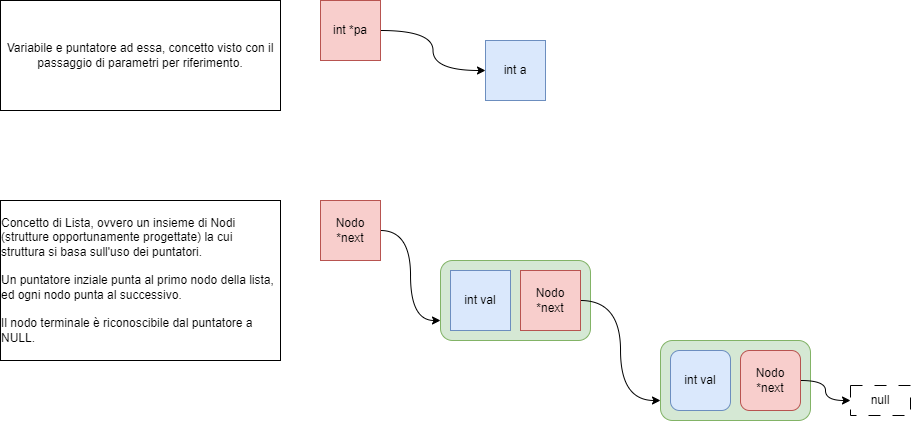

The diagram above was exported from draw.io. Its source (the exported page's mxGraphModel, read from the mxfile embedded in the PNG):
<mxGraphModel dx="1121" dy="630" grid="1" gridSize="10" guides="1" tooltips="1" connect="1" arrows="1" fold="1" page="1" pageScale="1" pageWidth="1169" pageHeight="827" math="0" shadow="0">
  <root>
    <mxCell id="0" />
    <mxCell id="1" parent="0" />
    <mxCell id="3" value="" style="rounded=1;whiteSpace=wrap;html=1;fillColor=#d5e8d4;strokeColor=#82b366;" vertex="1" parent="1">
      <mxGeometry x="480" y="300" width="150" height="80" as="geometry" />
    </mxCell>
    <mxCell id="4" value="int val" style="rounded=0;whiteSpace=wrap;html=1;fillColor=#dae8fc;strokeColor=#6c8ebf;" vertex="1" parent="1">
      <mxGeometry x="490" y="310" width="60" height="60" as="geometry" />
    </mxCell>
    <mxCell id="11" style="edgeStyle=orthogonalEdgeStyle;html=1;entryX=0;entryY=0.75;entryDx=0;entryDy=0;strokeColor=default;curved=1;" edge="1" parent="1" source="5" target="6">
      <mxGeometry relative="1" as="geometry" />
    </mxCell>
    <mxCell id="5" value="Nodo *next" style="rounded=0;whiteSpace=wrap;html=1;fillColor=#f8cecc;strokeColor=#b85450;" vertex="1" parent="1">
      <mxGeometry x="560" y="310" width="60" height="60" as="geometry" />
    </mxCell>
    <mxCell id="6" value="" style="rounded=1;whiteSpace=wrap;html=1;fillColor=#d5e8d4;strokeColor=#82b366;" vertex="1" parent="1">
      <mxGeometry x="700" y="380" width="150" height="80" as="geometry" />
    </mxCell>
    <mxCell id="7" value="int val" style="rounded=1;whiteSpace=wrap;html=1;fillColor=#dae8fc;strokeColor=#6c8ebf;" vertex="1" parent="1">
      <mxGeometry x="710" y="390" width="60" height="60" as="geometry" />
    </mxCell>
    <mxCell id="19" style="edgeStyle=orthogonalEdgeStyle;curved=1;html=1;strokeColor=default;" edge="1" parent="1" source="8" target="20">
      <mxGeometry relative="1" as="geometry">
        <mxPoint x="920" y="440" as="targetPoint" />
      </mxGeometry>
    </mxCell>
    <mxCell id="8" value="Nodo *next" style="rounded=1;whiteSpace=wrap;html=1;fillColor=#f8cecc;strokeColor=#b85450;" vertex="1" parent="1">
      <mxGeometry x="780" y="390" width="60" height="60" as="geometry" />
    </mxCell>
    <mxCell id="12" value="int a" style="rounded=0;whiteSpace=wrap;html=1;fillColor=#dae8fc;strokeColor=#6c8ebf;" vertex="1" parent="1">
      <mxGeometry x="525" y="80" width="60" height="60" as="geometry" />
    </mxCell>
    <mxCell id="14" style="edgeStyle=orthogonalEdgeStyle;curved=1;html=1;entryX=0;entryY=0.5;entryDx=0;entryDy=0;strokeColor=default;" edge="1" parent="1" source="13" target="12">
      <mxGeometry relative="1" as="geometry" />
    </mxCell>
    <mxCell id="13" value="int *pa" style="rounded=0;whiteSpace=wrap;html=1;fillColor=#f8cecc;strokeColor=#b85450;" vertex="1" parent="1">
      <mxGeometry x="360" y="40" width="60" height="60" as="geometry" />
    </mxCell>
    <mxCell id="16" style="edgeStyle=orthogonalEdgeStyle;curved=1;html=1;entryX=0;entryY=0.75;entryDx=0;entryDy=0;strokeColor=default;" edge="1" parent="1" source="15" target="3">
      <mxGeometry relative="1" as="geometry" />
    </mxCell>
    <mxCell id="15" value="Nodo *next" style="rounded=0;whiteSpace=wrap;html=1;fillColor=#f8cecc;strokeColor=#b85450;" vertex="1" parent="1">
      <mxGeometry x="360" y="240" width="60" height="60" as="geometry" />
    </mxCell>
    <mxCell id="17" value="Variabile e puntatore ad essa, concetto visto con il passaggio di parametri per riferimento." style="text;html=1;strokeColor=default;fillColor=none;align=center;verticalAlign=middle;whiteSpace=wrap;rounded=0;sketch=0;" vertex="1" parent="1">
      <mxGeometry x="40" y="40" width="280" height="110" as="geometry" />
    </mxCell>
    <mxCell id="18" value="&lt;div style=&quot;text-align: left;&quot;&gt;&lt;span style=&quot;background-color: initial;&quot;&gt;Concetto di Lista, ovvero un insieme di Nodi (strutture opportunamente progettate) la cui struttura si basa sull'uso dei puntatori.&lt;/span&gt;&lt;/div&gt;&lt;div style=&quot;text-align: left;&quot;&gt;&lt;span style=&quot;background-color: initial;&quot;&gt;&lt;br&gt;&lt;/span&gt;&lt;/div&gt;&lt;div style=&quot;text-align: left;&quot;&gt;&lt;span style=&quot;background-color: initial;&quot;&gt;Un puntatore inziale punta al primo nodo della lista, ed ogni nodo punta al successivo.&lt;/span&gt;&lt;/div&gt;&lt;div style=&quot;text-align: left;&quot;&gt;&lt;span style=&quot;background-color: initial;&quot;&gt;&lt;br&gt;&lt;/span&gt;&lt;/div&gt;&lt;div style=&quot;text-align: left;&quot;&gt;&lt;span style=&quot;background-color: initial;&quot;&gt;Il nodo terminale è riconoscibile dal puntatore a NULL.&lt;/span&gt;&lt;/div&gt;" style="text;html=1;strokeColor=default;fillColor=none;align=center;verticalAlign=middle;whiteSpace=wrap;rounded=0;sketch=0;" vertex="1" parent="1">
      <mxGeometry x="40" y="240" width="280" height="160" as="geometry" />
    </mxCell>
    <mxCell id="20" value="null" style="text;html=1;strokeColor=default;fillColor=none;align=center;verticalAlign=middle;whiteSpace=wrap;rounded=0;sketch=0;dashed=1;dashPattern=12 12;" vertex="1" parent="1">
      <mxGeometry x="890" y="425" width="60" height="30" as="geometry" />
    </mxCell>
  </root>
</mxGraphModel>